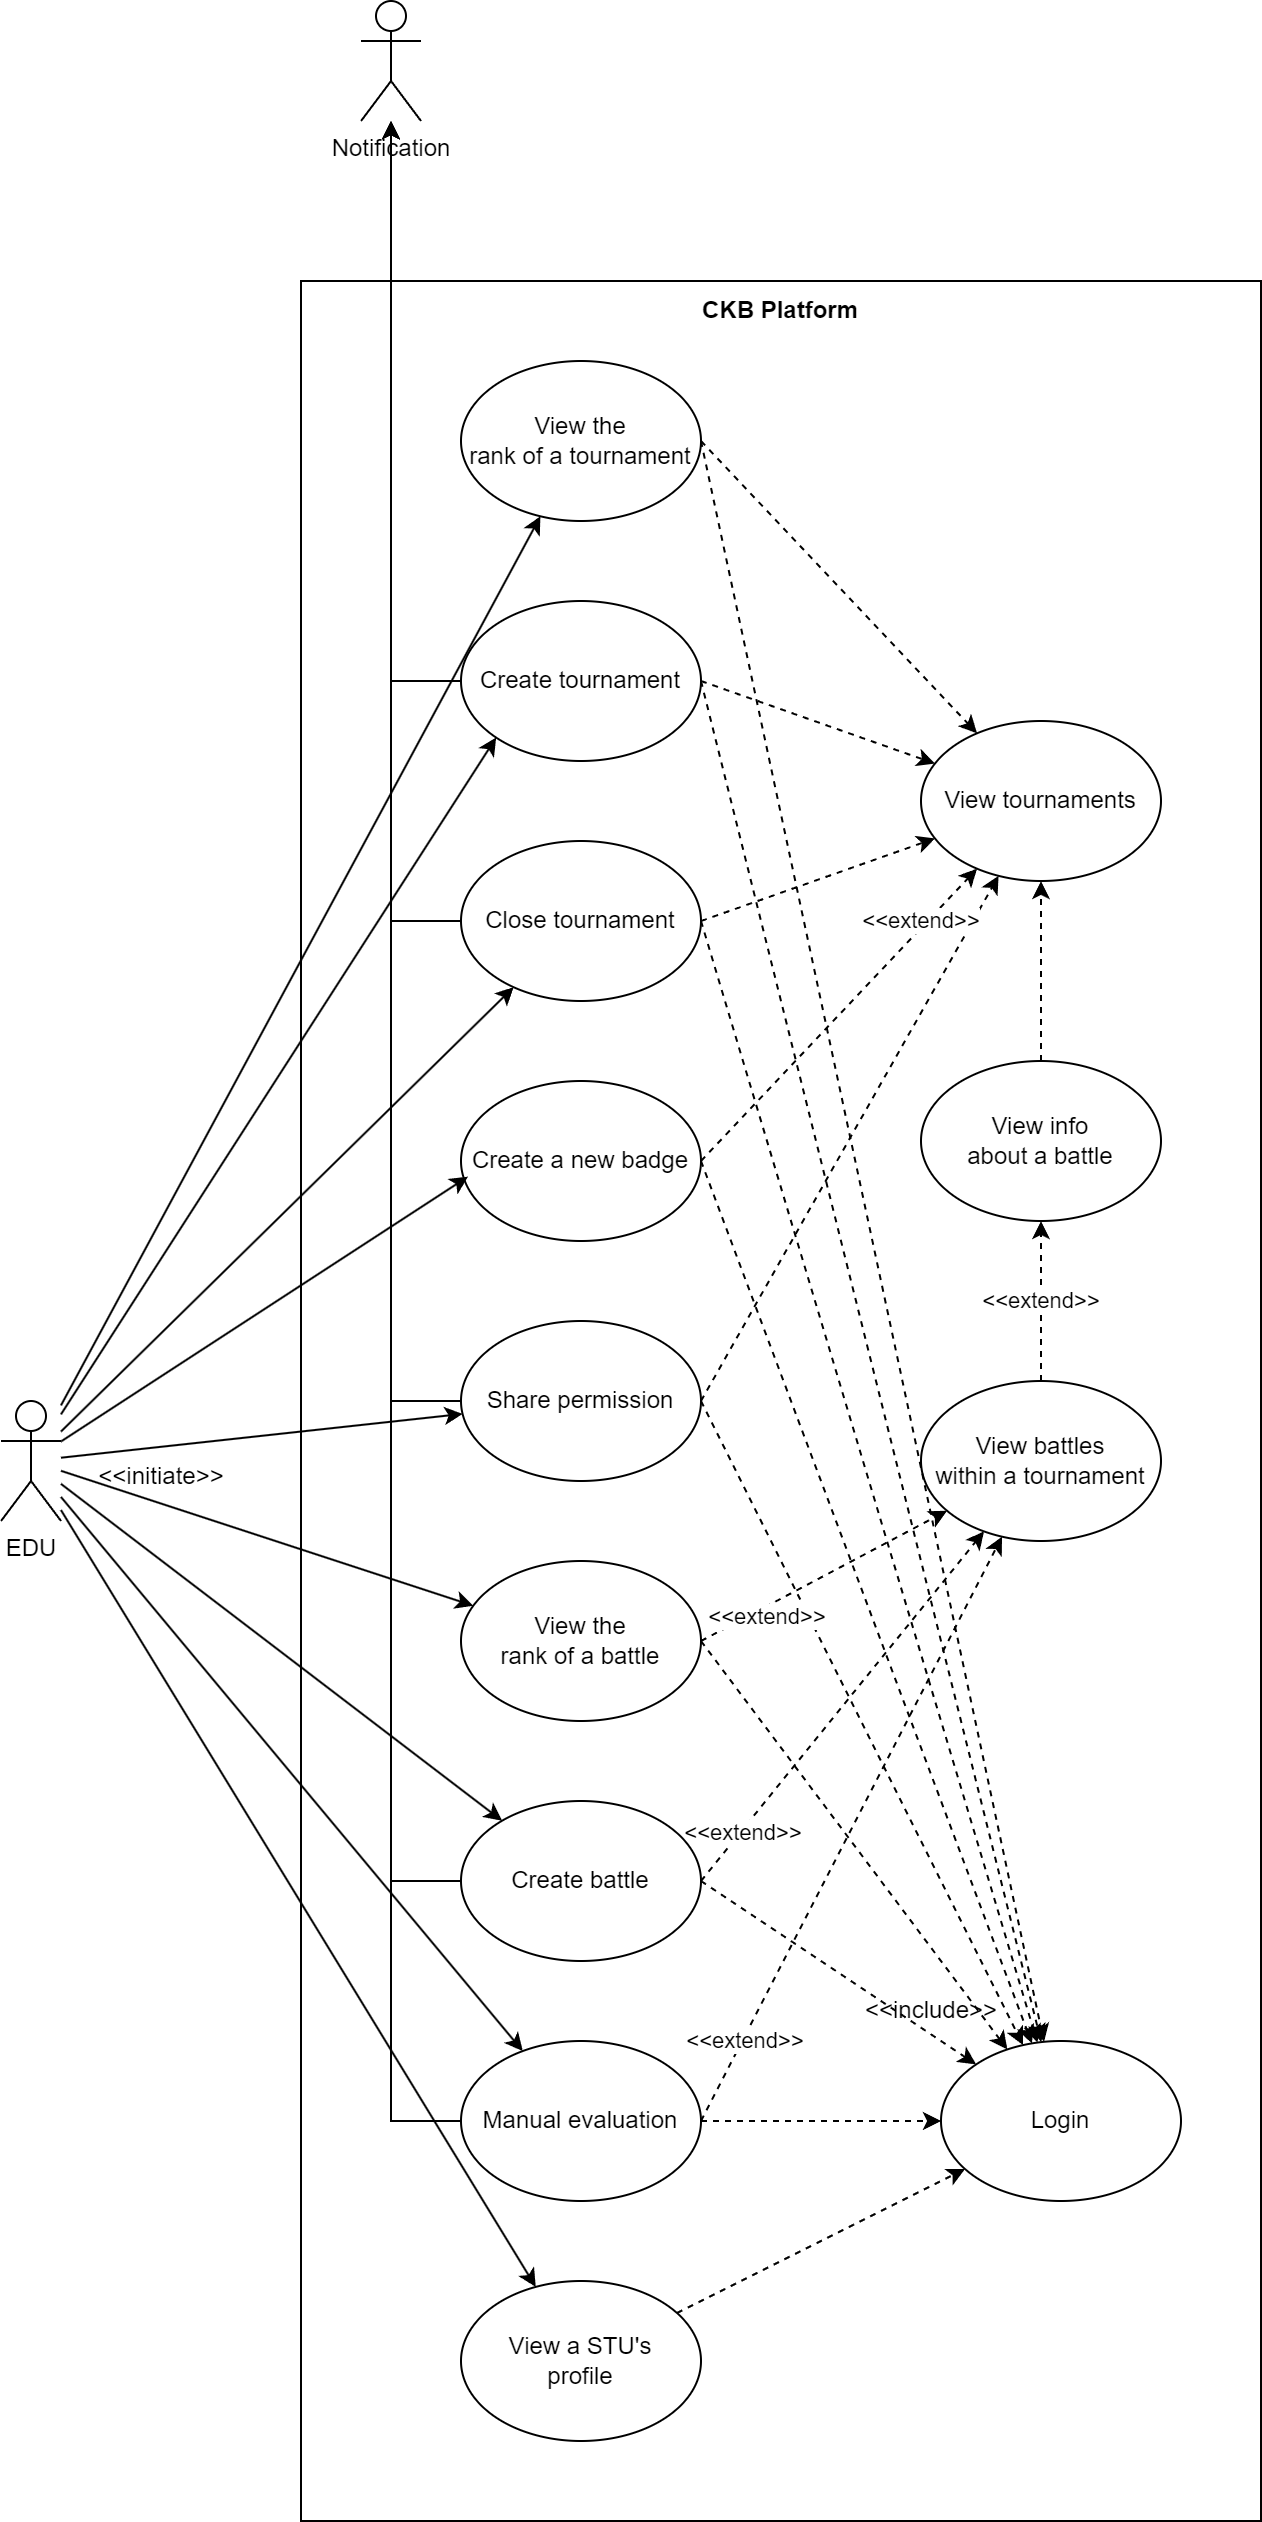

The diagram above was exported from draw.io. Its source (the exported page's mxGraphModel, read from the mxfile embedded in the PNG):
<mxGraphModel dx="1434" dy="1919" grid="1" gridSize="10" guides="1" tooltips="1" connect="1" arrows="1" fold="1" page="1" pageScale="1" pageWidth="1654" pageHeight="1169" math="0" shadow="0">
  <root>
    <mxCell id="0" />
    <mxCell id="1" parent="0" />
    <mxCell id="NmNb48TfPm32hZQFgI5J-8" value="" style="whiteSpace=wrap;html=1;fillColor=none;" parent="1" vertex="1">
      <mxGeometry x="480" y="80" width="480" height="1120" as="geometry" />
    </mxCell>
    <mxCell id="vXhXu7st5bK3MeT6ZreA-14" style="rounded=0;orthogonalLoop=1;jettySize=auto;html=1;exitX=1;exitY=0.5;exitDx=0;exitDy=0;dashed=1;" parent="1" source="vXhXu7st5bK3MeT6ZreA-1" target="vXhXu7st5bK3MeT6ZreA-7" edge="1">
      <mxGeometry relative="1" as="geometry" />
    </mxCell>
    <mxCell id="vXhXu7st5bK3MeT6ZreA-21" value="" style="rounded=0;orthogonalLoop=1;jettySize=auto;html=1;exitX=1;exitY=0.5;exitDx=0;exitDy=0;dashed=1;" parent="1" source="vXhXu7st5bK3MeT6ZreA-1" target="vXhXu7st5bK3MeT6ZreA-8" edge="1">
      <mxGeometry x="0.5294" y="2" relative="1" as="geometry">
        <mxPoint as="offset" />
      </mxGeometry>
    </mxCell>
    <mxCell id="kZ3w0gIFsznD52W-j2P6-17" style="edgeStyle=orthogonalEdgeStyle;rounded=0;orthogonalLoop=1;jettySize=auto;html=1;" parent="1" source="vXhXu7st5bK3MeT6ZreA-1" target="kZ3w0gIFsznD52W-j2P6-9" edge="1">
      <mxGeometry relative="1" as="geometry" />
    </mxCell>
    <mxCell id="vXhXu7st5bK3MeT6ZreA-1" value="Create tournament" style="ellipse;whiteSpace=wrap;html=1;" parent="1" vertex="1">
      <mxGeometry x="560" y="240" width="120" height="80" as="geometry" />
    </mxCell>
    <mxCell id="vXhXu7st5bK3MeT6ZreA-17" style="rounded=0;orthogonalLoop=1;jettySize=auto;html=1;exitX=1;exitY=0.5;exitDx=0;exitDy=0;dashed=1;" parent="1" source="vXhXu7st5bK3MeT6ZreA-2" target="vXhXu7st5bK3MeT6ZreA-7" edge="1">
      <mxGeometry relative="1" as="geometry" />
    </mxCell>
    <mxCell id="vXhXu7st5bK3MeT6ZreA-27" value="&amp;lt;&amp;lt;extend&amp;gt;&amp;gt;" style="edgeStyle=none;rounded=0;orthogonalLoop=1;jettySize=auto;html=1;exitX=1;exitY=0.5;exitDx=0;exitDy=0;dashed=1;" parent="1" source="vXhXu7st5bK3MeT6ZreA-2" target="vXhXu7st5bK3MeT6ZreA-10" edge="1">
      <mxGeometry x="-0.7187" y="-1" relative="1" as="geometry">
        <mxPoint as="offset" />
      </mxGeometry>
    </mxCell>
    <mxCell id="kZ3w0gIFsznD52W-j2P6-21" style="edgeStyle=orthogonalEdgeStyle;rounded=0;orthogonalLoop=1;jettySize=auto;html=1;" parent="1" source="vXhXu7st5bK3MeT6ZreA-2" target="kZ3w0gIFsznD52W-j2P6-9" edge="1">
      <mxGeometry relative="1" as="geometry" />
    </mxCell>
    <mxCell id="vXhXu7st5bK3MeT6ZreA-2" value="Create battle" style="ellipse;whiteSpace=wrap;html=1;" parent="1" vertex="1">
      <mxGeometry x="560" y="840" width="120" height="80" as="geometry" />
    </mxCell>
    <mxCell id="vXhXu7st5bK3MeT6ZreA-16" style="rounded=0;orthogonalLoop=1;jettySize=auto;html=1;exitX=1;exitY=0.5;exitDx=0;exitDy=0;dashed=1;" parent="1" source="vXhXu7st5bK3MeT6ZreA-3" target="vXhXu7st5bK3MeT6ZreA-7" edge="1">
      <mxGeometry relative="1" as="geometry" />
    </mxCell>
    <mxCell id="vXhXu7st5bK3MeT6ZreA-26" value="" style="edgeStyle=none;rounded=0;orthogonalLoop=1;jettySize=auto;html=1;exitX=1;exitY=0.5;exitDx=0;exitDy=0;dashed=1;" parent="1" source="vXhXu7st5bK3MeT6ZreA-3" target="vXhXu7st5bK3MeT6ZreA-8" edge="1">
      <mxGeometry x="0.4548" y="-2" relative="1" as="geometry">
        <mxPoint as="offset" />
      </mxGeometry>
    </mxCell>
    <mxCell id="kZ3w0gIFsznD52W-j2P6-20" style="edgeStyle=orthogonalEdgeStyle;rounded=0;orthogonalLoop=1;jettySize=auto;html=1;" parent="1" source="vXhXu7st5bK3MeT6ZreA-3" target="kZ3w0gIFsznD52W-j2P6-9" edge="1">
      <mxGeometry relative="1" as="geometry" />
    </mxCell>
    <mxCell id="vXhXu7st5bK3MeT6ZreA-3" value="Share permission" style="ellipse;whiteSpace=wrap;html=1;" parent="1" vertex="1">
      <mxGeometry x="560" y="600" width="120" height="80" as="geometry" />
    </mxCell>
    <mxCell id="vXhXu7st5bK3MeT6ZreA-18" style="rounded=0;orthogonalLoop=1;jettySize=auto;html=1;exitX=1;exitY=0.5;exitDx=0;exitDy=0;dashed=1;" parent="1" source="vXhXu7st5bK3MeT6ZreA-4" target="vXhXu7st5bK3MeT6ZreA-7" edge="1">
      <mxGeometry relative="1" as="geometry" />
    </mxCell>
    <mxCell id="kZ3w0gIFsznD52W-j2P6-22" style="edgeStyle=orthogonalEdgeStyle;rounded=0;orthogonalLoop=1;jettySize=auto;html=1;" parent="1" source="vXhXu7st5bK3MeT6ZreA-4" target="kZ3w0gIFsznD52W-j2P6-9" edge="1">
      <mxGeometry relative="1" as="geometry" />
    </mxCell>
    <mxCell id="vXhXu7st5bK3MeT6ZreA-4" value="Manual evaluation" style="ellipse;whiteSpace=wrap;html=1;" parent="1" vertex="1">
      <mxGeometry x="560" y="960" width="120" height="80" as="geometry" />
    </mxCell>
    <mxCell id="vXhXu7st5bK3MeT6ZreA-15" style="rounded=0;orthogonalLoop=1;jettySize=auto;html=1;exitX=1;exitY=0.5;exitDx=0;exitDy=0;dashed=1;" parent="1" source="vXhXu7st5bK3MeT6ZreA-5" target="vXhXu7st5bK3MeT6ZreA-7" edge="1">
      <mxGeometry relative="1" as="geometry" />
    </mxCell>
    <mxCell id="vXhXu7st5bK3MeT6ZreA-24" value="" style="edgeStyle=none;rounded=0;orthogonalLoop=1;jettySize=auto;html=1;exitX=1;exitY=0.5;exitDx=0;exitDy=0;dashed=1;" parent="1" source="vXhXu7st5bK3MeT6ZreA-5" target="vXhXu7st5bK3MeT6ZreA-8" edge="1">
      <mxGeometry x="0.3773" y="2" relative="1" as="geometry">
        <mxPoint as="offset" />
      </mxGeometry>
    </mxCell>
    <mxCell id="kZ3w0gIFsznD52W-j2P6-18" style="edgeStyle=orthogonalEdgeStyle;rounded=0;orthogonalLoop=1;jettySize=auto;html=1;" parent="1" source="vXhXu7st5bK3MeT6ZreA-5" target="kZ3w0gIFsznD52W-j2P6-9" edge="1">
      <mxGeometry relative="1" as="geometry" />
    </mxCell>
    <mxCell id="vXhXu7st5bK3MeT6ZreA-5" value="Close tournament" style="ellipse;whiteSpace=wrap;html=1;" parent="1" vertex="1">
      <mxGeometry x="560" y="360" width="120" height="80" as="geometry" />
    </mxCell>
    <mxCell id="vXhXu7st5bK3MeT6ZreA-19" style="rounded=0;orthogonalLoop=1;jettySize=auto;html=1;dashed=1;exitX=1;exitY=0.5;exitDx=0;exitDy=0;" parent="1" source="vXhXu7st5bK3MeT6ZreA-6" target="vXhXu7st5bK3MeT6ZreA-7" edge="1">
      <mxGeometry relative="1" as="geometry" />
    </mxCell>
    <mxCell id="vXhXu7st5bK3MeT6ZreA-25" value="&amp;lt;&amp;lt;extend&amp;gt;&amp;gt;" style="edgeStyle=none;rounded=0;orthogonalLoop=1;jettySize=auto;html=1;exitX=1;exitY=0.5;exitDx=0;exitDy=0;dashed=1;" parent="1" source="vXhXu7st5bK3MeT6ZreA-6" target="vXhXu7st5bK3MeT6ZreA-8" edge="1">
      <mxGeometry x="0.6194" y="2" relative="1" as="geometry">
        <mxPoint as="offset" />
      </mxGeometry>
    </mxCell>
    <mxCell id="vXhXu7st5bK3MeT6ZreA-6" value="Create a new badge" style="ellipse;whiteSpace=wrap;html=1;" parent="1" vertex="1">
      <mxGeometry x="560" y="480" width="120" height="80" as="geometry" />
    </mxCell>
    <mxCell id="vXhXu7st5bK3MeT6ZreA-7" value="Login" style="ellipse;whiteSpace=wrap;html=1;" parent="1" vertex="1">
      <mxGeometry x="800" y="960" width="120" height="80" as="geometry" />
    </mxCell>
    <mxCell id="vXhXu7st5bK3MeT6ZreA-8" value="View tournaments" style="ellipse;whiteSpace=wrap;html=1;" parent="1" vertex="1">
      <mxGeometry x="790" y="300" width="120" height="80" as="geometry" />
    </mxCell>
    <mxCell id="p-KbI9UluDOFY47tzQsm-3" value="" style="edgeStyle=orthogonalEdgeStyle;rounded=0;orthogonalLoop=1;jettySize=auto;html=1;dashed=1;" parent="1" source="61Vk5uOd-Gn_ii7bSukw-1" target="vXhXu7st5bK3MeT6ZreA-8" edge="1">
      <mxGeometry relative="1" as="geometry" />
    </mxCell>
    <mxCell id="vXhXu7st5bK3MeT6ZreA-10" value="View battles&lt;br&gt;within a tournament" style="ellipse;whiteSpace=wrap;html=1;" parent="1" vertex="1">
      <mxGeometry x="790" y="630" width="120" height="80" as="geometry" />
    </mxCell>
    <mxCell id="vXhXu7st5bK3MeT6ZreA-20" value="&amp;lt;&amp;lt;include&amp;gt;&amp;gt;" style="text;html=1;align=center;verticalAlign=middle;resizable=0;points=[];autosize=1;strokeColor=none;fillColor=none;container=1;" parent="1" vertex="1">
      <mxGeometry x="750" y="930" width="90" height="30" as="geometry" />
    </mxCell>
    <mxCell id="kZ3w0gIFsznD52W-j2P6-1" style="edgeStyle=none;rounded=0;orthogonalLoop=1;jettySize=auto;html=1;entryX=0;entryY=1;entryDx=0;entryDy=0;" parent="1" source="vXhXu7st5bK3MeT6ZreA-29" target="vXhXu7st5bK3MeT6ZreA-1" edge="1">
      <mxGeometry relative="1" as="geometry" />
    </mxCell>
    <mxCell id="kZ3w0gIFsznD52W-j2P6-2" style="edgeStyle=none;rounded=0;orthogonalLoop=1;jettySize=auto;html=1;" parent="1" source="vXhXu7st5bK3MeT6ZreA-29" target="vXhXu7st5bK3MeT6ZreA-5" edge="1">
      <mxGeometry relative="1" as="geometry" />
    </mxCell>
    <mxCell id="kZ3w0gIFsznD52W-j2P6-4" style="edgeStyle=none;rounded=0;orthogonalLoop=1;jettySize=auto;html=1;" parent="1" source="vXhXu7st5bK3MeT6ZreA-29" target="vXhXu7st5bK3MeT6ZreA-3" edge="1">
      <mxGeometry relative="1" as="geometry" />
    </mxCell>
    <mxCell id="kZ3w0gIFsznD52W-j2P6-5" style="edgeStyle=none;rounded=0;orthogonalLoop=1;jettySize=auto;html=1;" parent="1" source="vXhXu7st5bK3MeT6ZreA-29" target="vXhXu7st5bK3MeT6ZreA-2" edge="1">
      <mxGeometry relative="1" as="geometry" />
    </mxCell>
    <mxCell id="kZ3w0gIFsznD52W-j2P6-6" style="edgeStyle=none;rounded=0;orthogonalLoop=1;jettySize=auto;html=1;" parent="1" source="vXhXu7st5bK3MeT6ZreA-29" target="vXhXu7st5bK3MeT6ZreA-4" edge="1">
      <mxGeometry relative="1" as="geometry" />
    </mxCell>
    <mxCell id="sQI3tld2Y4BRPlqKXQiF-4" style="rounded=0;orthogonalLoop=1;jettySize=auto;html=1;" parent="1" source="vXhXu7st5bK3MeT6ZreA-29" target="sQI3tld2Y4BRPlqKXQiF-1" edge="1">
      <mxGeometry relative="1" as="geometry" />
    </mxCell>
    <mxCell id="sQI3tld2Y4BRPlqKXQiF-10" style="rounded=0;orthogonalLoop=1;jettySize=auto;html=1;" parent="1" source="vXhXu7st5bK3MeT6ZreA-29" target="sQI3tld2Y4BRPlqKXQiF-2" edge="1">
      <mxGeometry relative="1" as="geometry" />
    </mxCell>
    <mxCell id="NmNb48TfPm32hZQFgI5J-2" style="rounded=0;orthogonalLoop=1;jettySize=auto;html=1;" parent="1" source="vXhXu7st5bK3MeT6ZreA-29" target="NmNb48TfPm32hZQFgI5J-1" edge="1">
      <mxGeometry relative="1" as="geometry" />
    </mxCell>
    <mxCell id="vXhXu7st5bK3MeT6ZreA-29" value="EDU" style="shape=umlActor;verticalLabelPosition=bottom;verticalAlign=top;html=1;outlineConnect=0;" parent="1" vertex="1">
      <mxGeometry x="330" y="640" width="30" height="60" as="geometry" />
    </mxCell>
    <mxCell id="kZ3w0gIFsznD52W-j2P6-3" style="edgeStyle=none;rounded=0;orthogonalLoop=1;jettySize=auto;html=1;entryX=0.029;entryY=0.598;entryDx=0;entryDy=0;entryPerimeter=0;" parent="1" source="vXhXu7st5bK3MeT6ZreA-29" target="vXhXu7st5bK3MeT6ZreA-6" edge="1">
      <mxGeometry relative="1" as="geometry" />
    </mxCell>
    <mxCell id="kZ3w0gIFsznD52W-j2P6-7" value="&amp;lt;&amp;lt;initiate&amp;gt;&amp;gt;" style="text;html=1;align=center;verticalAlign=middle;resizable=0;points=[];autosize=1;strokeColor=none;fillColor=none;" parent="1" vertex="1">
      <mxGeometry x="365" y="663" width="90" height="30" as="geometry" />
    </mxCell>
    <mxCell id="kZ3w0gIFsznD52W-j2P6-9" value="Notification" style="shape=umlActor;verticalLabelPosition=bottom;verticalAlign=top;html=1;outlineConnect=0;" parent="1" vertex="1">
      <mxGeometry x="510" y="-60" width="30" height="60" as="geometry" />
    </mxCell>
    <mxCell id="fWFH-ToMUnWvXF-jXVWC-1" value="&lt;b&gt;CKB Platform&lt;/b&gt;" style="text;html=1;strokeColor=none;fillColor=none;align=center;verticalAlign=middle;whiteSpace=wrap;rounded=0;" parent="1" vertex="1">
      <mxGeometry x="480" y="80" width="480" height="30" as="geometry" />
    </mxCell>
    <mxCell id="sQI3tld2Y4BRPlqKXQiF-6" value="&amp;lt;&amp;lt;extend&amp;gt;&amp;gt;" style="rounded=0;orthogonalLoop=1;jettySize=auto;html=1;dashed=1;exitX=1;exitY=0.5;exitDx=0;exitDy=0;" parent="1" source="sQI3tld2Y4BRPlqKXQiF-1" target="vXhXu7st5bK3MeT6ZreA-10" edge="1">
      <mxGeometry x="-0.4989" y="-5" relative="1" as="geometry">
        <mxPoint as="offset" />
      </mxGeometry>
    </mxCell>
    <mxCell id="sQI3tld2Y4BRPlqKXQiF-7" style="rounded=0;orthogonalLoop=1;jettySize=auto;html=1;dashed=1;exitX=1;exitY=0.5;exitDx=0;exitDy=0;" parent="1" source="sQI3tld2Y4BRPlqKXQiF-1" target="vXhXu7st5bK3MeT6ZreA-7" edge="1">
      <mxGeometry relative="1" as="geometry" />
    </mxCell>
    <mxCell id="sQI3tld2Y4BRPlqKXQiF-1" value="View the&lt;br&gt;rank of a battle" style="ellipse;whiteSpace=wrap;html=1;" parent="1" vertex="1">
      <mxGeometry x="560" y="720" width="120" height="80" as="geometry" />
    </mxCell>
    <mxCell id="sQI3tld2Y4BRPlqKXQiF-8" style="rounded=0;orthogonalLoop=1;jettySize=auto;html=1;exitX=1;exitY=0.5;exitDx=0;exitDy=0;dashed=1;" parent="1" source="sQI3tld2Y4BRPlqKXQiF-2" target="vXhXu7st5bK3MeT6ZreA-7" edge="1">
      <mxGeometry relative="1" as="geometry" />
    </mxCell>
    <mxCell id="sQI3tld2Y4BRPlqKXQiF-9" style="rounded=0;orthogonalLoop=1;jettySize=auto;html=1;dashed=1;exitX=1;exitY=0.5;exitDx=0;exitDy=0;" parent="1" source="sQI3tld2Y4BRPlqKXQiF-2" target="vXhXu7st5bK3MeT6ZreA-8" edge="1">
      <mxGeometry relative="1" as="geometry" />
    </mxCell>
    <mxCell id="sQI3tld2Y4BRPlqKXQiF-2" value="View the&lt;br&gt;rank of a tournament" style="ellipse;whiteSpace=wrap;html=1;" parent="1" vertex="1">
      <mxGeometry x="560" y="120" width="120" height="80" as="geometry" />
    </mxCell>
    <mxCell id="sQI3tld2Y4BRPlqKXQiF-3" value="&amp;lt;&amp;lt;extend&amp;gt;&amp;gt;" style="edgeStyle=none;rounded=0;orthogonalLoop=1;jettySize=auto;html=1;exitX=1;exitY=0.5;exitDx=0;exitDy=0;dashed=1;" parent="1" source="vXhXu7st5bK3MeT6ZreA-4" target="vXhXu7st5bK3MeT6ZreA-10" edge="1">
      <mxGeometry x="-0.7187" y="-1" relative="1" as="geometry">
        <mxPoint x="690" y="770" as="sourcePoint" />
        <mxPoint x="828" y="624" as="targetPoint" />
        <mxPoint as="offset" />
      </mxGeometry>
    </mxCell>
    <mxCell id="NmNb48TfPm32hZQFgI5J-3" style="rounded=0;orthogonalLoop=1;jettySize=auto;html=1;dashed=1;" parent="1" source="NmNb48TfPm32hZQFgI5J-1" target="vXhXu7st5bK3MeT6ZreA-7" edge="1">
      <mxGeometry relative="1" as="geometry" />
    </mxCell>
    <mxCell id="NmNb48TfPm32hZQFgI5J-1" value="View a STU's&lt;br&gt;profile" style="ellipse;whiteSpace=wrap;html=1;" parent="1" vertex="1">
      <mxGeometry x="560" y="1080" width="120" height="80" as="geometry" />
    </mxCell>
    <mxCell id="61Vk5uOd-Gn_ii7bSukw-3" value="&amp;lt;&amp;lt;extend&amp;gt;&amp;gt;" style="edgeStyle=orthogonalEdgeStyle;rounded=0;orthogonalLoop=1;jettySize=auto;html=1;dashed=1;" edge="1" parent="1" source="vXhXu7st5bK3MeT6ZreA-10" target="61Vk5uOd-Gn_ii7bSukw-1">
      <mxGeometry relative="1" as="geometry">
        <mxPoint x="850" y="630" as="sourcePoint" />
        <mxPoint x="850" y="380" as="targetPoint" />
      </mxGeometry>
    </mxCell>
    <mxCell id="61Vk5uOd-Gn_ii7bSukw-1" value="View info&lt;br&gt;about a battle" style="ellipse;whiteSpace=wrap;html=1;" vertex="1" parent="1">
      <mxGeometry x="790" y="470" width="120" height="80" as="geometry" />
    </mxCell>
  </root>
</mxGraphModel>